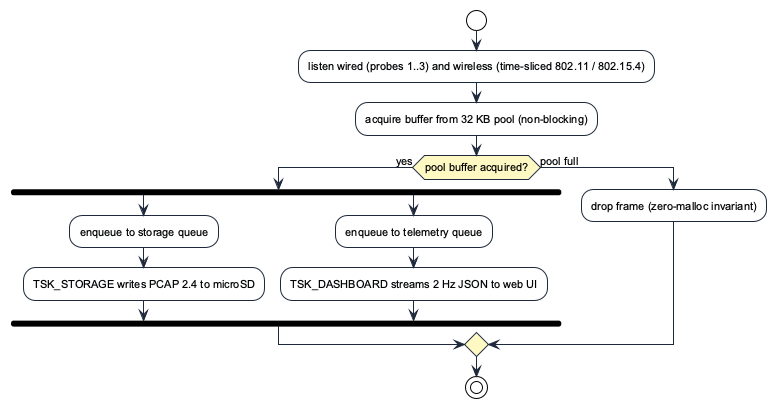

The diagram above was rendered by PlantUML. Its source (embedded in the PNG):
@startuml sniffer_flow
!theme plain
skinparam backgroundColor #FFFFFF
skinparam defaultFontName Arial
skinparam defaultFontSize 11
skinparam shadowing false
skinparam ActivityBorderColor #1E293B
skinparam ActivityBackgroundColor #F8FAFC
skinparam ActivityDiamondBackgroundColor #FEF9C3
skinparam ArrowColor #1E293B

start
:listen wired (probes 1..3) and wireless (time-sliced 802.11 / 802.15.4);
:acquire buffer from 32 KB pool (non-blocking);

if (pool buffer acquired?) then (yes)
  fork
    :enqueue to storage queue;
    :TSK_STORAGE writes PCAP 2.4 to microSD;
  fork again
    :enqueue to telemetry queue;
    :TSK_DASHBOARD streams 2 Hz JSON to web UI;
  end fork
else (pool full)
  :drop frame (zero-malloc invariant);
endif

stop
@enduml